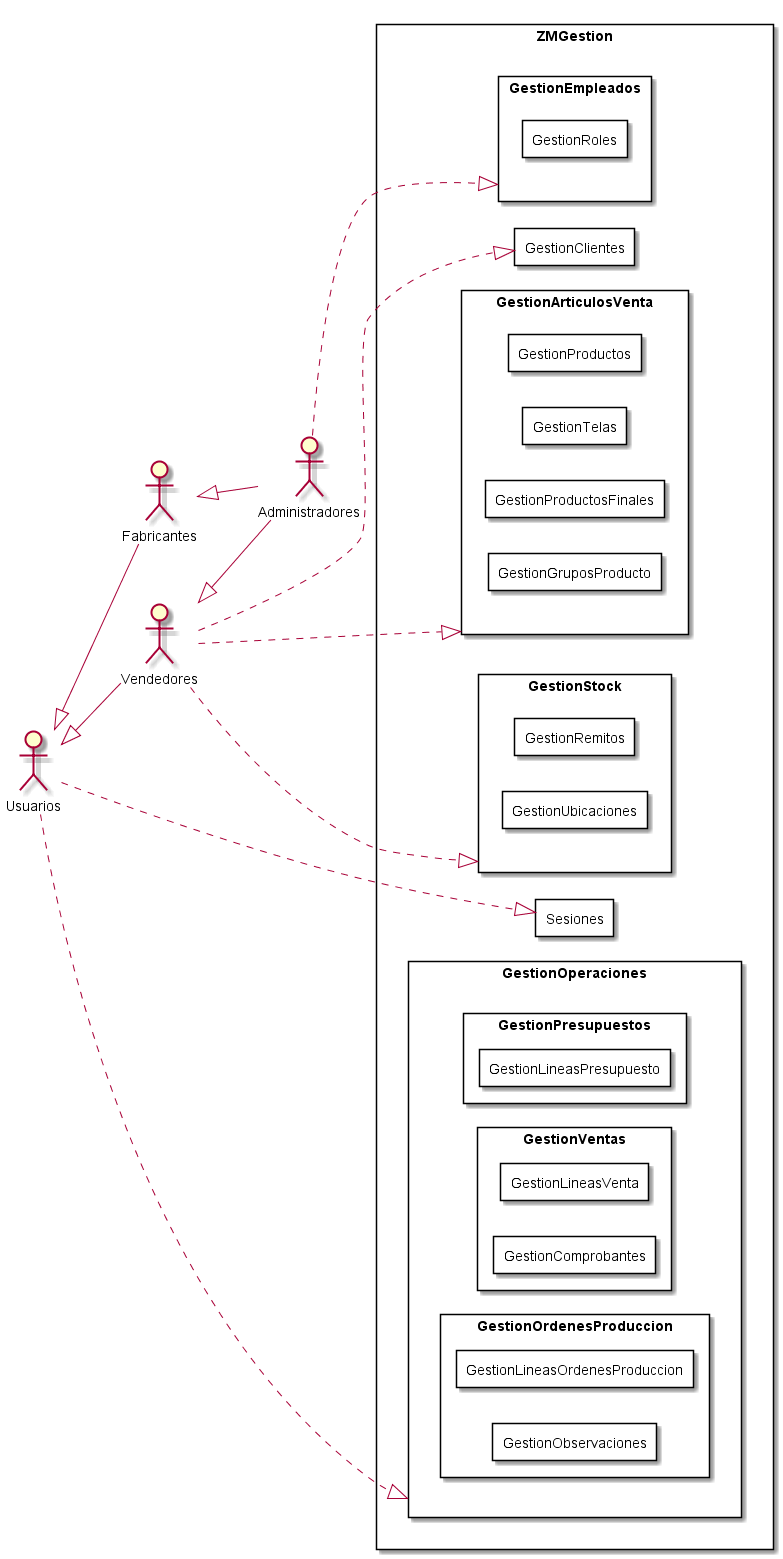

The diagram above was rendered by PlantUML. Its source (embedded in the PNG):
@startuml DiagramaSubsistemaDetallado
top to bottom direction
:Usuarios: 
:Administradores: 
:Vendedores:
:Fabricantes:

Usuarios <|-- Vendedores
Usuarios <|-- Fabricantes
Vendedores <|-- Administradores
Fabricantes <|-- Administradores


left to right direction

rectangle ZMGestion{
    rectangle Sesiones{
    }
    rectangle GestionEmpleados{
        rectangle GestionRoles{
        }
    }
    rectangle GestionArticulosVenta{
        rectangle GestionProductos{
        }
        rectangle GestionTelas{
        }
        rectangle GestionProductosFinales{
        }
        rectangle GestionGruposProducto{
        }
    }
    rectangle GestionOperaciones{
        rectangle GestionPresupuestos{
            rectangle GestionLineasPresupuesto{
            }
        }
        rectangle GestionVentas{
            rectangle GestionLineasVenta{
            }
            rectangle GestionComprobantes{
            }
        }
        rectangle GestionOrdenesProduccion{
            rectangle GestionLineasOrdenesProduccion{
            }
            rectangle GestionObservaciones{
            }
        }
    }
    rectangle GestionStock{
        rectangle GestionRemitos{
        }
        rectangle GestionUbicaciones{
        }
    }
    
    rectangle GestionClientes{
    }

    Usuarios  ..|> Sesiones
    Administradores ..|> GestionEmpleados
    Usuarios ..|> GestionOperaciones
    Vendedores  ..|> GestionStock
    Vendedores  ..|> GestionArticulosVenta
    Vendedores ..|> GestionClientes
}

@enduml